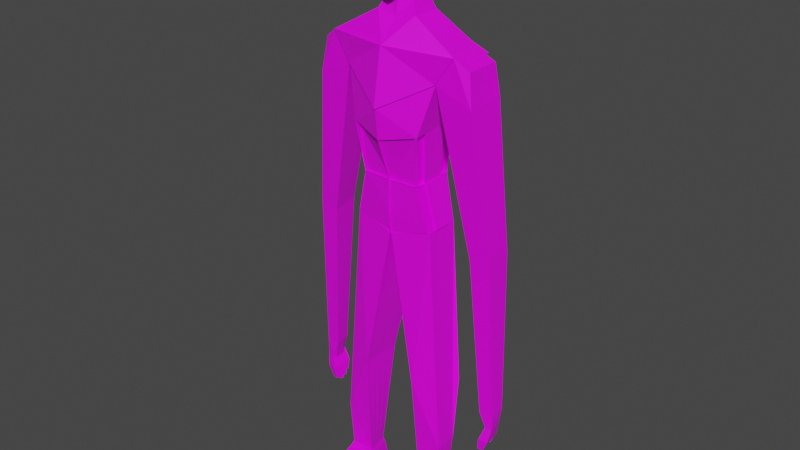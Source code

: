 # Source: God_Of_Precision_-_AI_Model.blend  (saved by Blender 3.0.42; exported with 4.5.12 LTS)
import bpy
from mathutils import Matrix  # noqa: F401  (used for matrix-valued properties, if any)

bpy.ops.wm.read_factory_settings(use_empty=True)
scene = bpy.context.scene
scene.name = 'Scene'

# ---- collections
col_collection = bpy.data.collections.new('Collection'); scene.collection.children.link(col_collection)

# ---- images (referenced by path relative to the original .blend; pixels are not part of the script)
import os
ASSET_DIR = os.environ.get("B2B_ASSET_DIR", "")  # directory of the original .blend (textures are referenced by path, not embedded)
HERE = os.path.dirname(os.path.abspath(__file__))  # packed textures are extracted next to this script under _unpacked/

def load_image(name, relpath, width, height, colorspace="sRGB"):
    """Load a texture the original file referenced (path relative to the .blend, or extracted next to this script)."""
    p = next((c for c in (os.path.join(HERE, relpath), os.path.join(ASSET_DIR, relpath)) if relpath and os.path.exists(c)), "")
    if p:
        img = bpy.data.images.load(p, check_existing=True)
        img.name = name
    else:  # same state as the original file: an image datablock whose file is absent (Cycles renders it pink)
        img = bpy.data.images.new(name, width, height)
        img.source = "FILE"
        img.filepath = "//" + (relpath or name)
    img.colorspace_settings.name = colorspace
    return img
img_colour_grid_png = load_image('Colour_Grid.png', 'Colour_Grid.png', 1024, 1024, 'sRGB')

# ---- materials (node trees are filled in below, after node groups)
mat_material = bpy.data.materials.new('Material')
mat_material.alpha_threshold = 0.0
mat_material.use_transparent_shadow = False
mat_material.line_color = (0.0, 0.0, 0.0, 1.0)

# ---- material node trees
mat_material.use_nodes = True; mat_material.node_tree.nodes.clear()
_N = mat_material.node_tree.nodes; _L = mat_material.node_tree.links
n0 = _N.new('ShaderNodeOutputMaterial'); n0.name = 'Material Output'; n0.location = (300, 300)
n1 = _N.new('ShaderNodeBsdfPrincipled'); n1.name = 'Principled BSDF'; n1.location = (10, 300)
n1.distribution = 'GGX'
n1.subsurface_method = 'RANDOM_WALK_SKIN'
n1.inputs[2].default_value = 0.4
n1.inputs[3].default_value = 1.45
n1.inputs[27].default_value = (0.0, 0.0, 0.0, 1.0)
n1.inputs[28].default_value = 1.0
n2 = _N.new('ShaderNodeTexImage'); n2.name = 'Image Texture'; n2.location = (-280, 280)
n2.image = img_colour_grid_png
_L.new(n1.outputs[0], n0.inputs[0])
_L.new(n2.outputs[0], n1.inputs[0])
n0.is_active_output = True

# ---- world
world_world = bpy.data.worlds.new('World'); scene.world = world_world
world_world.use_nodes = True; world_world.node_tree.nodes.clear()
_N = world_world.node_tree.nodes; _L = world_world.node_tree.links
n0 = _N.new('ShaderNodeOutputWorld'); n0.name = 'World Output'; n0.location = (300, 300)
n1 = _N.new('ShaderNodeBackground'); n1.name = 'Background'; n1.location = (10, 300)
n1.inputs[0].default_value = (0.05088, 0.05088, 0.05088, 1.0)
_L.new(n1.outputs[0], n0.inputs[0])
n0.is_active_output = True
world_world.color = (0.05088, 0.05088, 0.05088)
world_world.use_sun_shadow = False
world_world.sun_shadow_jitter_overblur = 0.0

# ---- meshes
me_cube = bpy.data.meshes.new('Cube')
me_cube.from_pydata([(0.7476, 0.2627, 1.731), (0.3681, 0.3159, 1.018), (0.6838, -0.1091, 1.77), (0.3681, -0.2122, 0.9834), (0.0, 0.4449, 1.901), (0.0, 0.4604, 0.9038), (-0.001466, -0.2613, 1.786), (0.0, -0.321, 0.9042), (0.4336, 0.277, -0.0002044), (0.4186, -0.1155, 0.001864), (-0.001906, 0.4502, -0.04049), (-0.006664, -0.1625, 0.1051), (0.4336, 0.277, -0.0002044), (0.4336, -0.09642, -0.0002044), (-0.001906, 0.4502, -0.04049), (0.006915, -0.1444, -0.1107), (0.4336, 0.277, -0.0002044), (0.4336, -0.09642, -0.0002044), (-0.001906, 0.4502, -0.04049), (0.006915, -0.1444, -0.1107), (0.6066, 0.2034, -1.716), (0.6066, -0.1147, -2.414), (0.2973, 0.2679, -1.714), (0.2973, -0.1792, -1.714), (0.563, 0.1682, -2.978), (0.6081, -0.1172, -2.978), (0.3615, 0.1714, -2.977), (0.3097, -0.1087, -2.977), (0.5343, 0.351, 1.578), (0.0, -0.3552, 1.216), (0.503, -0.1234, 1.493), (0.00379, 0.5317, 1.146), (0.8269, 0.3077, 1.665), (0.8269, -0.06627, 1.665), (0.8958, 0.2944, 1.384), (0.8771, -0.1004, 1.325), (0.9783, 0.2573, -1.878), (0.9597, 0.08444, -1.903), (1.112, 0.2512, -1.88), (1.105, 0.0947, -1.879), (1.024, 0.2573, -2.044), (1.036, 0.08056, -2.052), (1.081, 0.2545, -2.074), (1.105, 0.09735, -2.062), (0.8396, 0.002626, -0.191), (1.049, 0.01507, -0.1438), (1.062, 0.2857, -0.1427), (0.8695, 0.3009, -0.1432), (0.5811, 0.1939, -3.151), (0.6345, -0.1441, -3.151), (0.3425, 0.1977, -3.15), (0.2812, -0.134, -3.15), (0.3226, -0.5757, -3.096), (0.591, -0.5177, -3.097), (0.3216, -0.5758, -3.147), (0.59, -0.5178, -3.148), (0.5476, 0.1456, -2.919), (0.3747, 0.1516, -2.918), (0.3345, -0.08972, -2.918), (0.5825, -0.0928, -2.919), (0.6838, -0.1091, 1.77), (-0.001466, -0.2613, 1.786), (0.6838, 0.2649, 1.77), (0.0, 0.4449, 1.901), (0.2115, -0.05037, 2.042), (0.2093, 0.2466, 2.042), (0.0, 0.4508, 2.003), (0.2044, 0.01015, 2.243), (0.0, -0.01922, 2.248), (0.2034, 0.232, 2.239), (0.0, 0.3529, 2.255), (0.2044, 0.01015, 2.243), (0.0, -0.01922, 2.248), (0.2034, 0.232, 2.239), (0.0, 0.3529, 2.255), (0.3216, 0.3063, 0.459), (-0.001585, -0.1622, 0.4563), (0.3036, -0.1514, 0.4602), (0.0, 0.4468, 0.4317), (0.2844, 0.009365, 2.496), (0.0, 0.0009465, 2.51), (0.2921, 0.3347, 2.494), (0.0, 0.4962, 2.51), (0.2607, 0.01047, 2.818), (0.0, 0.001391, 2.905), (0.2495, 0.3121, 2.818), (0.0, 0.4605, 2.9), (0.1449, -0.1791, 2.335), (0.0, -0.1854, 2.229), (0.1482, -0.1796, 2.503), (0.0, -0.1843, 2.495), (0.2192, -0.1783, 2.662), (0.0, -0.1843, 2.758), (0.1511, 0.2273, 2.16), (0.0, 0.3285, 2.174), (0.0, -0.017, 2.171), (0.1515, 0.005171, 2.164), (0.0, 0.3285, 2.174), (0.9736, 0.2756, -2.191), (0.9898, 0.04101, -2.201), (1.05, 0.2719, -2.231), (1.081, 0.0633, -2.214), (1.012, 0.2518, -2.111), (1.024, 0.07504, -2.119), (0.9736, 0.2756, -2.191), (0.9898, 0.04101, -2.201), (0.9725, 0.2766, -2.191), (0.9886, 0.04195, -2.202), (1.049, 0.2728, -2.231), (1.08, 0.06424, -2.214), (0.7476, 0.1692, 1.731), (0.7476, 0.07568, 1.731), (0.6838, -0.01558, 1.77), (-0.0011, -0.08476, 1.815), (0.0, 0.09179, 1.843), (0.0, 0.2683, 1.872), (0.3681, -0.08016, 0.992), (0.3681, 0.05185, 1.001), (0.3681, 0.1839, 1.009), (0.0, 0.2702, -0.003512), (0.0, 0.1072, 0.03346), (0.0, -0.05577, 0.07044), (0.4336, -0.003059, -0.0002044), (0.4336, 0.0903, -0.0002044), (0.4336, 0.1837, -0.0002044), (0.0, 0.2735, -0.05694), (0.0, 0.1137, -0.07339), (0.0, -0.046, -0.08984), (0.4336, -0.003059, -0.0002044), (0.4336, 0.0903, -0.0002044), (0.4336, 0.1837, -0.0002044), (0.0, 0.2735, -0.05694), (0.0, 0.1137, -0.07339), (0.0, -0.046, -0.08984), (0.4336, -0.003059, -0.0002044), (0.4336, 0.0903, -0.0002044), (0.4336, 0.1837, -0.0002044), (0.2973, 0.1561, -1.714), (0.2973, 0.04434, -1.714), (0.2973, -0.06745, -1.714), (0.6066, -0.03517, -2.414), (0.6066, 0.04434, -2.414), (0.6066, 0.1239, -2.414), (0.3486, 0.1014, -2.977), (0.3356, 0.03134, -2.977), (0.3227, -0.03868, -2.977), (0.5968, -0.04584, -2.978), (0.5855, 0.0255, -2.978), (0.5743, 0.09684, -2.978), (0.5265, 0.2324, 1.557), (0.5186, 0.1138, 1.536), (0.5108, -0.004787, 1.515), (0.8269, 0.2142, 1.665), (0.8269, 0.1207, 1.665), (0.8269, 0.02722, 1.665), (0.8911, 0.1957, 1.37), (0.8864, 0.09697, 1.355), (0.8818, -0.001741, 1.34), (0.9737, 0.2141, -1.884), (0.969, 0.1708, -1.891), (0.9644, 0.1276, -1.897), (1.11, 0.2121, -1.88), (1.108, 0.1729, -1.879), (1.107, 0.1338, -1.879), (1.015, 0.2076, -2.113), (1.018, 0.1634, -2.115), (1.021, 0.1192, -2.117), (1.087, 0.2152, -2.071), (1.093, 0.1759, -2.068), (1.099, 0.1366, -2.065), (0.862, 0.2264, -0.1551), (0.8546, 0.1518, -0.1671), (0.8471, 0.0772, -0.179), (1.053, 0.08273, -0.1435), (1.056, 0.1504, -0.1432), (1.059, 0.218, -0.1429), (0.3272, 0.1148, -3.15), (0.3118, 0.03186, -3.15), (0.2965, -0.05108, -3.15), (0.6212, -0.05956, -3.151), (0.6078, 0.02494, -3.151), (0.5945, 0.1094, -3.151), (0.5738, -0.0332, -2.919), (0.5651, 0.02641, -2.919), (0.5563, 0.08601, -2.919), (0.3646, 0.09127, -2.918), (0.3546, 0.03094, -2.918), (0.3446, -0.02939, -2.918), (0.6838, 0.1714, 1.77), (0.6838, 0.07791, 1.77), (0.6838, -0.01558, 1.77), (-0.0011, -0.08476, 1.815), (0.0, 0.09179, 1.843), (0.0, 0.2683, 1.872), (0.2099, 0.1724, 2.042), (0.2104, 0.09813, 2.042), (0.211, 0.02388, 2.042), (0.0, 0.1707, 2.016), (0.0, 0.266, 2.015), (0.2036, 0.1766, 2.24), (0.2039, 0.1211, 2.241), (0.2041, 0.06562, 2.242), (0.0, 0.07381, 2.25), (0.0, 0.1668, 2.252), (0.0, 0.2599, 2.253), (0.2036, 0.1766, 2.24), (0.2039, 0.1211, 2.241), (0.2041, 0.06562, 2.242), (0.0, 0.07381, 2.25), (0.0, 0.1668, 2.252), (0.0, 0.2599, 2.253), (0.3194, -0.02268, 0.4584), (0.3201, 0.08699, 0.4586), (0.3209, 0.1967, 0.4588), (0.2902, 0.2534, 2.495), (0.0, 0.1248, 2.51), (0.0, 0.2486, 2.51), (0.0, 0.3724, 2.51), (0.2523, 0.2367, 2.818), (0.2551, 0.1613, 2.818), (0.2579, 0.08586, 2.818), (-0.001829, 0.1229, 2.982), (-0.001829, 0.2377, 2.981), (-0.001829, 0.3524, 2.979), (0.1512, 0.1718, 2.161), (0.1513, 0.1162, 2.162), (0.1514, 0.06071, 2.163), (0.0, 0.06938, 2.172), (0.0, 0.1558, 2.172), (0.0, 0.2421, 2.173), (0.9776, 0.217, -2.193), (0.9817, 0.1583, -2.196), (0.9857, 0.09967, -2.199), (1.058, 0.2198, -2.226), (1.066, 0.1676, -2.222), (1.074, 0.1154, -2.218), (1.015, 0.2076, -2.113), (1.018, 0.1634, -2.115), (1.021, 0.1192, -2.117), (0.9776, 0.217, -2.193), (0.9817, 0.1583, -2.196), (0.9857, 0.09967, -2.199), (0.9765, 0.2179, -2.194), (0.9805, 0.1593, -2.196), (0.9846, 0.1006, -2.199), (1.057, 0.2207, -2.227), (1.064, 0.1685, -2.223), (1.072, 0.1164, -2.218), (0.9632, 0.2466, -2.301), (1.013, 0.2441, -2.327), (0.9658, 0.2082, -2.303), (1.018, 0.21, -2.325), (0.9765, 0.2179, -2.194), (0.9805, 0.1593, -2.196), (1.057, 0.2207, -2.227), (1.064, 0.1685, -2.223), (0.9412, 0.1919, -2.335), (0.9438, 0.1535, -2.336), (0.9936, 0.1937, -2.356), (0.9987, 0.1596, -2.353), (0.9388, 0.1421, -2.356), (0.9414, 0.1037, -2.358), (0.9937, 0.1481, -2.373), (0.9989, 0.114, -2.37), (0.9614, 0.09592, -2.333), (0.964, 0.05754, -2.335), (1.019, 0.1062, -2.345), (1.024, 0.07212, -2.343), (1.006, 0.06769, -2.34), (1.008, 0.1042, -2.343), (0.1639, -0.1799, 2.548), (0.04488, -0.1831, 2.542), (0.1715, -0.1796, 2.638), (0.04488, -0.1831, 2.694), (0.1639, -0.1799, 2.548), (0.04488, -0.1831, 2.542), (0.1715, -0.1796, 2.638), (0.04488, -0.1831, 2.694), (0.1617, -0.1006, 2.548), (0.04272, -0.1038, 2.542), (0.1694, -0.1003, 2.638), (0.04272, -0.1038, 2.694), (0.1449, -0.1791, 2.335), (0.0, -0.1854, 2.229), (0.1482, -0.1796, 2.503), (0.0, -0.1843, 2.495), (0.1449, -0.1791, 2.335), (0.0, -0.1854, 2.229), (0.1482, -0.1796, 2.503), (0.0, -0.1843, 2.495), (0.1641, -0.1891, 2.548), (0.04513, -0.1923, 2.542), (0.1718, -0.1888, 2.638), (0.04513, -0.1923, 2.694), (-0.009189, -0.1052, 2.542), (-0.009189, -0.1052, 2.694), (-0.006778, -0.1937, 2.542), (-0.006778, -0.1937, 2.694), (0.2827, 0.2184, 2.56), (0.2816, 0.1699, 2.56), (0.2804, 0.1213, 2.56), (0.2601, 0.2084, 2.753), (0.2618, 0.1634, 2.753), (0.2634, 0.1184, 2.753), (0.256, 0.2183, 2.557), (0.2549, 0.1697, 2.557), (0.2537, 0.1212, 2.558), (0.2334, 0.2083, 2.75), (0.2351, 0.1633, 2.75), (0.2367, 0.1183, 2.75), (0.3216, 0.3063, 0.459), (0.3681, 0.3159, 1.018), (0.3681, 0.1839, 1.009), (0.3187, -0.1324, 0.4582), (0.3681, -0.2122, 0.9834), (0.3209, 0.1967, 0.4588), (0.3681, -0.08016, 0.992), (0.3681, 0.05185, 1.001), (0.3194, -0.02268, 0.4584), (0.3201, 0.08699, 0.4586), (0.0, 0.4604, 0.9038), (0.0, -0.321, 0.9042), (0.008379, -0.1435, 0.103), (0.4336, -0.09642, -0.0002044), (-0.001906, 0.4502, -0.04049), (0.006915, -0.1444, -0.1107), (0.0, -0.3552, 1.216), (0.503, -0.1234, 1.493), (0.00379, 0.5317, 1.146), (0.8269, -0.06627, 1.665), (0.8771, -0.1004, 1.325), (0.9597, 0.08444, -1.903), (1.105, 0.0947, -1.879), (1.036, 0.08056, -2.052), (1.105, 0.09735, -2.062), (0.8396, 0.002626, -0.191), (1.049, 0.01507, -0.1438), (0.6838, -0.1091, 1.77), (-0.001466, -0.2613, 1.786), (0.0, 0.4449, 1.901), (0.2115, -0.05037, 2.042), (0.0, -0.06632, 2.006), (0.0, 0.3613, 2.015), (0.2044, 0.01015, 2.243), (0.2034, 0.232, 2.239), (0.0, 0.3529, 2.255), (0.01346, -0.1432, 0.4543), (0.0, 0.4468, 0.4317), (0.2844, 0.009365, 2.496), (0.0, 0.0009465, 2.51), (0.2921, 0.3347, 2.494), (0.0, 0.4962, 2.51), (0.2607, 0.01047, 2.818), (0.0, 0.001391, 2.905), (0.0, 0.4605, 2.9), (0.2192, -0.1783, 2.662), (0.0, -0.1843, 2.758), (0.1511, 0.2273, 2.16), (0.0, -0.017, 2.171), (0.1515, 0.005171, 2.164), (0.0, 0.3285, 2.174), (1.081, 0.0633, -2.214), (1.024, 0.07504, -2.119), (0.9898, 0.04101, -2.201), (0.9725, 0.2766, -2.191), (0.7476, 0.07568, 1.731), (0.0, 0.2702, -0.003512), (0.0, 0.1072, 0.03346), (0.0, -0.05577, 0.07044), (0.0, 0.2735, -0.05694), (0.0, 0.1137, -0.07339), (0.0, -0.046, -0.08984), (0.8911, 0.1957, 1.37), (0.8864, 0.09697, 1.355), (0.9644, 0.1276, -1.897), (1.108, 0.1729, -1.879), (1.099, 0.1366, -2.065), (1.053, 0.08273, -0.1435), (-0.0011, -0.08476, 1.815), (0.0, 0.09179, 1.843), (0.0, 0.06295, 2.005), (0.0, 0.1922, 2.004), (0.0, 0.266, 2.015), (0.2036, 0.1766, 2.24), (0.2039, 0.1211, 2.241), (0.2041, 0.06562, 2.242), (0.0, 0.07381, 2.25), (0.0, 0.1668, 2.252), (0.0, 0.2599, 2.253), (0.2902, 0.2534, 2.495), (0.2882, 0.172, 2.495), (0.2863, 0.0907, 2.496), (0.0, 0.1248, 2.51), (0.0, 0.2486, 2.51), (0.0, 0.3724, 2.51), (0.2579, 0.08586, 2.818), (-0.001829, 0.1229, 2.982), (-0.001829, 0.2377, 2.981), (0.1512, 0.1718, 2.161), (0.1514, 0.06071, 2.163), (0.0, 0.06938, 2.172), (0.0, 0.1558, 2.172), (0.0, 0.2421, 2.173), (1.015, 0.2076, -2.113), (1.021, 0.1192, -2.117), (0.9776, 0.217, -2.193), (0.9857, 0.09967, -2.199), (0.9632, 0.2466, -2.301), (0.9805, 0.1593, -2.196), (0.9412, 0.1919, -2.335), (0.9438, 0.1535, -2.336), (0.9388, 0.1421, -2.356), (0.9414, 0.1037, -2.358), (0.9989, 0.114, -2.37), (0.9614, 0.09592, -2.333), (0.964, 0.05754, -2.335), (1.024, 0.07212, -2.343), (1.006, 0.06769, -2.34), (0.1639, -0.1799, 2.548), (0.04488, -0.1831, 2.694), (0.1449, -0.1791, 2.335), (0.0, -0.1854, 2.229), (0.1482, -0.1796, 2.503), (0.0, -0.1843, 2.495), (0.1641, -0.1891, 2.548), (0.04513, -0.1923, 2.542), (0.1718, -0.1888, 2.638), (0.04513, -0.1923, 2.694), (-0.009189, -0.1052, 2.542), (-0.009189, -0.1052, 2.694), (-0.006778, -0.1937, 2.542), (-0.006778, -0.1937, 2.694), (0.2827, 0.2184, 2.56), (0.2816, 0.1699, 2.56), (0.2804, 0.1213, 2.56), (0.2618, 0.1634, 2.753), (0.2634, 0.1184, 2.753), (0.3187, -0.1324, 0.4582), (0.3681, -0.2122, 0.9834), (0.1152, -0.2295, 2.358), (0.0, -0.2331, 2.296), (0.1171, -0.2297, 2.456), (0.0, -0.2325, 2.452), (0.0, 0.4805, 1.905), (0.7575, 0.2983, 1.735), (0.5442, 0.3866, 1.582), (0.0137, 0.5673, 1.15), (0.2871, 0.3063, 0.462), (0.3335, 0.3159, 1.021), (0.3335, 0.1839, 1.012), (0.2841, -0.1324, 0.4612), (0.3335, -0.2122, 0.9865), (0.2863, 0.1967, 0.4618), (0.3335, -0.08017, 0.9951), (0.2849, -0.02269, 0.4614), (0.4494, -0.00312, 0.003706), (0.4494, 0.09024, 0.003706), (0.4494, 0.1836, 0.003706), (0.3352, -0.02274, 0.4623), (0.3359, 0.08693, 0.4625), (0.3367, 0.1966, 0.4627), (0.0, -0.3, 0.9093), (0.3637, -0.1912, 0.9885), (0.2993, -0.1304, 0.4653), (-0.005939, -0.1412, 0.4614), (-0.007582, -0.1527, 0.106), (0.4177, -0.1057, 0.002789), (-0.002503, -0.1524, 0.4572), (0.005997, -0.1346, -0.1098), (0.4327, -0.08661, 0.0007209), (0.3027, -0.1416, 0.4612), (0.0, -0.3719, 1.217), (0.0, -0.278, 1.787), (0.686, -0.1257, 1.771), (0.5051, -0.1401, 1.495)], [(274, 418), (111, 365), (162, 375), (97, 360), (277, 419)], [(113, 6, 61, 191), (6, 29, 471, 472), (15, 13, 469, 468), (84, 92, 356, 353), (4, 0, 444, 443), (122, 9, 13, 128), (211, 77, 9, 122), (78, 75, 8, 10), (13, 15, 19, 17), (10, 8, 12, 14), (13, 9, 466, 469), (119, 10, 14, 125), (134, 17, 21, 140), (125, 14, 18, 131), (128, 13, 17, 134), (14, 12, 16, 18), (57, 56, 24, 26), (18, 16, 20, 22), (17, 19, 23, 21), (131, 18, 22, 137), (146, 25, 49, 179), (59, 58, 27, 25), (185, 57, 26, 143), (182, 59, 25, 146), (5, 31, 28, 1), (116, 151, 30, 3), (3, 30, 29, 7), (157, 154, 33, 35), (2, 30, 35, 33), (112, 2, 33, 154), (28, 0, 32, 34), (36, 38, 42, 40), (173, 45, 39, 163), (47, 46, 38, 36), (170, 47, 36, 158), (43, 41, 99, 101), (158, 36, 40, 164), (222, 216, 393, 397), (163, 39, 43, 169), (149, 28, 47, 170), (28, 34, 46, 47), (157, 35, 45, 173), (296, 291, 425, 430), (178, 179, 49, 51), (26, 24, 48, 50), (49, 25, 53, 55), (143, 26, 50, 176), (53, 52, 54, 55), (51, 49, 55, 54), (27, 51, 54, 52), (25, 27, 52, 53), (140, 21, 59, 182), (137, 22, 57, 185), (21, 23, 58, 59), (22, 20, 56, 57), (62, 63, 66, 65), (110, 0, 62, 188), (0, 4, 63, 62), (6, 2, 60, 61), (188, 62, 65, 194), (224, 93, 357, 398), (66, 198, 382, 342), (227, 95, 68, 202), (224, 93, 69, 199), (93, 94, 70, 69), (95, 96, 67, 68), (202, 68, 72, 208), (297, 295, 429, 431), (68, 67, 71, 72), (69, 70, 74, 73), (199, 69, 73, 205), (5, 1, 75, 78), (118, 117, 317, 312), (3, 7, 461, 462), (81, 82, 86, 85), (294, 296, 430, 428), (208, 72, 80, 215), (221, 222, 397, 396), (45, 35, 330, 336), (214, 81, 85, 218), (173, 45, 336, 377), (79, 83, 91, 89), (87, 89, 284, 282), (92, 90, 271, 273), (71, 79, 89, 87), (84, 80, 90, 92), (72, 71, 87, 88), (80, 72, 88, 90), (92, 91, 355, 356), (65, 66, 94, 93), (194, 65, 93, 224), (44, 37, 331, 335), (98, 100, 108, 106), (169, 43, 101, 235), (40, 42, 100, 98), (164, 40, 102, 236), (236, 102, 104, 239), (99, 41, 103, 105), (232, 99, 105, 241), (40, 98, 104, 102), (108, 245, 251, 249), (230, 98, 106, 242), (101, 99, 107, 109), (235, 101, 109, 247), (100, 233, 245, 108), (233, 234, 246, 245), (234, 235, 247, 246), (99, 232, 244, 107), (232, 231, 243, 244), (231, 230, 242, 243), (109, 107, 265, 268, 267), (246, 247, 263, 262), (242, 245, 254, 252), (98, 230, 239, 104), (230, 231, 240, 239), (231, 232, 241, 240), (120, 121, 368, 367), (238, 237, 240, 241), (237, 236, 239, 240), (41, 166, 238, 103), (166, 165, 237, 238), (165, 164, 236, 237), (42, 167, 233, 100), (167, 168, 234, 233), (168, 169, 235, 234), (66, 198, 229, 94), (268, 267, 416, 417), (5, 78, 347, 320), (64, 196, 226, 96), (196, 195, 225, 226), (195, 194, 224, 225), (82, 217, 223, 86), (217, 216, 222, 223), (295, 294, 428, 429), (119, 120, 367, 366), (214, 218, 301, 298), (219, 220, 303, 302), (85, 86, 223, 218), (218, 223, 222, 219), (219, 222, 221, 220), (11, 76, 346, 322), (229, 198, 382, 402), (216, 217, 394, 393), (37, 160, 374, 331), (80, 84, 353, 349), (83, 79, 348, 352), (3, 77, 313, 314), (75, 1, 311, 310), (211, 212, 319, 318), (67, 201, 207, 71), (201, 200, 206, 207), (200, 199, 205, 206), (70, 204, 210, 74), (204, 203, 209, 210), (203, 202, 208, 209), (96, 226, 201, 67), (226, 225, 200, 201), (225, 224, 199, 200), (94, 229, 204, 70), (229, 228, 203, 204), (228, 227, 202, 203), (63, 193, 198, 66), (193, 192, 197, 198), (215, 80, 349, 392), (60, 190, 196, 64), (190, 189, 195, 196), (189, 188, 194, 195), (2, 112, 190, 60), (112, 111, 189, 190), (111, 110, 188, 189), (23, 139, 187, 58), (139, 138, 186, 187), (138, 137, 185, 186), (20, 142, 184, 56), (142, 141, 183, 184), (141, 140, 182, 183), (27, 145, 178, 51), (145, 144, 177, 178), (144, 143, 176, 177), (50, 48, 181, 176), (176, 181, 180, 177), (177, 180, 179, 178), (34, 155, 175, 46), (155, 156, 174, 175), (156, 157, 173, 174), (30, 151, 172, 44), (151, 150, 171, 172), (150, 149, 170, 171), (38, 161, 167, 42), (161, 162, 168, 167), (162, 163, 169, 168), (37, 160, 166, 41), (160, 159, 165, 166), (159, 158, 164, 165), (44, 172, 160, 37), (172, 171, 159, 160), (171, 170, 158, 159), (46, 175, 161, 38), (175, 174, 162, 161), (174, 173, 163, 162), (0, 110, 152, 32), (110, 111, 153, 152), (111, 112, 154, 153), (34, 32, 152, 155), (155, 152, 153, 156), (156, 153, 154, 157), (1, 28, 149, 118), (118, 149, 150, 117), (117, 150, 151, 116), (56, 184, 148, 24), (184, 183, 147, 148), (183, 182, 146, 147), (58, 187, 145, 27), (187, 186, 144, 145), (186, 185, 143, 144), (24, 148, 181, 48), (148, 147, 180, 181), (147, 146, 179, 180), (19, 133, 139, 23), (133, 132, 138, 139), (132, 131, 137, 138), (12, 130, 136, 16), (130, 129, 135, 136), (129, 128, 134, 135), (15, 127, 133, 19), (127, 126, 132, 133), (126, 125, 131, 132), (16, 136, 142, 20), (136, 135, 141, 142), (135, 134, 140, 141), (11, 121, 127, 15), (121, 120, 126, 127), (120, 119, 125, 126), (75, 213, 124, 8), (124, 213, 460, 457), (211, 122, 455, 458), (8, 124, 130, 12), (124, 123, 129, 130), (123, 122, 128, 129), (4, 115, 193, 63), (115, 114, 192, 193), (114, 113, 191, 192), (250, 248, 249, 251), (245, 242, 250, 251), (106, 108, 249, 248), (242, 106, 248, 250), (253, 252, 256, 257), (243, 242, 252, 253), (245, 246, 255, 254), (246, 243, 253, 255), (257, 256, 258, 259), (252, 254, 258, 256), (254, 255, 259, 258), (255, 253, 257, 259), (261, 260, 262, 263), (247, 244, 261, 263), (244, 243, 260, 261), (243, 246, 262, 260), (268, 269, 266, 267), (247, 109, 267, 266), (244, 247, 266, 269, 264), (107, 244, 264, 265), (265, 264, 269, 268), (273, 271, 275, 277), (91, 92, 273, 272), (89, 91, 272, 270), (90, 89, 270, 271), (274, 276, 280, 278), (272, 273, 277, 276), (270, 272, 276, 274), (271, 270, 274, 275), (278, 280, 292, 290), (275, 274, 278, 279), (277, 275, 279, 281), (276, 277, 281, 280), (285, 283, 287, 289), (88, 87, 282, 283), (90, 88, 283, 285), (89, 90, 285, 284), (265, 268, 417, 415), (284, 285, 289, 288), (282, 284, 288, 286), (283, 282, 286, 287), (121, 11, 322, 368), (279, 278, 290, 291), (279, 291, 296, 294), (280, 281, 293, 292), (290, 292, 426, 424), (293, 281, 295, 297), (35, 30, 327, 330), (281, 279, 294, 295), (298, 301, 307, 304), (300, 299, 305, 306), (61, 60, 337, 338), (82, 86, 354, 351), (218, 219, 302, 301), (292, 293, 427, 426), (306, 305, 308, 309), (305, 304, 307, 308), (303, 300, 306, 309), (301, 302, 308, 307), (299, 298, 304, 305), (302, 303, 309, 308), (310, 311, 448, 447), (314, 313, 450, 451), (312, 317, 319, 315), (317, 316, 318, 319), (212, 213, 315, 319), (1, 118, 312, 311), (213, 75, 310, 315), (116, 3, 314, 316), (77, 211, 318, 313), (117, 116, 316, 317), (336, 335, 331, 332), (332, 331, 333, 334), (330, 327, 335, 336), (378, 338, 341, 380), (338, 337, 340, 341), (344, 345, 351, 350), (383, 344, 350, 389), (352, 353, 356, 355), (395, 396, 353, 352), (392, 349, 353, 396), (341, 340, 359, 358), (380, 341, 358, 400), (362, 404, 406, 363), (382, 381, 401, 402), (381, 380, 400, 401), (393, 392, 396, 397), (348, 391, 395, 352), (345, 388, 394, 351), (388, 387, 393, 394), (387, 386, 392, 393), (343, 385, 391, 348), (385, 384, 390, 391), (384, 383, 389, 390), (379, 378, 380, 381), (420, 422, 441, 439), (425, 424, 426, 427), (429, 428, 430, 431), (425, 427, 431, 430), (391, 390, 433, 434), (395, 391, 434, 436), (390, 389, 432, 433), (63, 66, 342, 339), (43, 169, 376, 334), (95, 227, 400, 358), (293, 297, 431, 427), (60, 64, 340, 337), (303, 220, 395, 436), (227, 228, 401, 400), (298, 299, 433, 432), (41, 43, 334, 333), (228, 229, 402, 401), (299, 300, 434, 433), (19, 133, 371, 325), (18, 131, 369, 324), (303, 302, 435, 436), (37, 41, 333, 331), (19, 17, 323, 325), (220, 221, 396, 395), (132, 131, 369, 370), (300, 303, 436, 434), (43, 39, 332, 334), (64, 96, 359, 340), (133, 132, 370, 371), (30, 44, 335, 327), (96, 95, 358, 359), (39, 45, 336, 332), (208, 215, 392, 386), (226, 96, 359, 399), (214, 298, 432, 389), (71, 207, 385, 343), (248, 106, 364, 407), (191, 61, 338, 378), (74, 210, 388, 345), (192, 191, 378, 379), (73, 74, 345, 344), (101, 43, 334, 361), (103, 238, 404, 362), (241, 105, 363, 406), (76, 7, 321, 346), (105, 103, 362, 363), (198, 197, 381, 382), (256, 257, 410, 409), (41, 103, 362, 333), (91, 83, 352, 355), (257, 253, 408, 410), (313, 314, 438, 437), (205, 73, 344, 383), (7, 29, 326, 321), (217, 82, 351, 394), (197, 192, 379, 381), (206, 205, 383, 384), (287, 286, 420, 421), (82, 81, 350, 351), (155, 156, 373, 372), (261, 260, 411, 412), (207, 206, 384, 385), (288, 289, 423, 422), (286, 288, 422, 420), (263, 261, 412, 413), (289, 287, 421, 423), (209, 208, 386, 387), (79, 71, 343, 348), (31, 5, 320, 328), (29, 30, 327, 326), (210, 209, 387, 388), (238, 241, 406, 404), (239, 236, 403, 405), (33, 35, 330, 329), (81, 214, 389, 350), (291, 290, 424, 425), (264, 265, 415, 414), (440, 439, 441, 442), (421, 420, 439, 440), (423, 421, 440, 442), (422, 423, 442, 441), (446, 443, 444, 445), (31, 4, 443, 446), (28, 31, 446, 445), (0, 28, 445, 444), (453, 451, 450, 454), (448, 449, 452, 447), (313, 318, 454, 450), (315, 310, 447, 452), (318, 316, 453, 454), (311, 312, 449, 448), (312, 315, 452, 449), (316, 314, 451, 453), (460, 459, 456, 457), (459, 458, 455, 456), (212, 211, 458, 459), (122, 123, 456, 455), (213, 212, 459, 460), (123, 124, 457, 456), (462, 461, 464, 463), (77, 3, 462, 463), (7, 76, 464, 461), (76, 77, 463, 464), (470, 467, 465, 466), (466, 465, 468, 469), (11, 15, 468, 465), (77, 76, 467, 470), (9, 77, 470, 466), (76, 11, 465, 467), (474, 473, 472, 471), (2, 6, 472, 473), (29, 30, 474, 471), (30, 2, 473, 474)])
_uv = me_cube.uv_layers.new(name='UVMap')
_uv.uv.foreach_set('vector', [0.6773, 0.4785, 0.678, 0.4772, 0.678, 0.4772, 0.6773, 0.4785, 0.0, 0.0, 0.0, 0.0, 0.0, 0.0, 0.0, 0.0, 0.8059, 0.686, 0.8127, 0.6878, 0.8127, 0.6878, 0.8059, 0.686, 0.3131, 0.9665, 0.3131, 0.9527, 0.3131, 0.9527, 0.3131, 0.9665, 0.6756, 0.4821, 0.7065, 0.4752, 0.7065, 0.4752, 0.6756, 0.4821, 0.6943, 0.4036, 0.6948, 0.4027, 0.6948, 0.4027, 0.6943, 0.4036, 0.69, 0.4219, 0.6905, 0.4211, 0.6948, 0.4027, 0.6943, 0.4036, 0.6752, 0.4241, 0.6884, 0.4242, 0.6928, 0.4062, 0.6751, 0.406, 0.8127, 0.6878, 0.8059, 0.686, 0.8059, 0.686, 0.8127, 0.6878, 0.6751, 0.406, 0.6928, 0.4062, 0.6928, 0.4062, 0.6751, 0.406, 0.6948, 0.4027, 0.6948, 0.4027, 0.6948, 0.4027, 0.6948, 0.4027, 0.8058, 0.6877, 0.8058, 0.6871, 0.8058, 0.6871, 0.8058, 0.6869, 0.6877, 0.4651, 0.6877, 0.4651, 0.6904, 0.4445, 0.6904, 0.4445, 0.8058, 0.6869, 0.8058, 0.6871, 0.8058, 0.6871, 0.8058, 0.6869, 0.6943, 0.4036, 0.6948, 0.4027, 0.6948, 0.4027, 0.6943, 0.4036, 0.6751, 0.406, 0.6928, 0.4062, 0.6928, 0.4062, 0.6751, 0.406, 0.9273, 0.9412, 0.9439, 0.9411, 0.9454, 0.9354, 0.926, 0.9355, 0.6808, 0.4645, 0.6877, 0.4651, 0.6904, 0.4445, 0.6855, 0.4445, 0.6877, 0.4651, 0.6809, 0.4634, 0.6855, 0.4445, 0.6904, 0.4445, 0.6808, 0.4642, 0.6808, 0.4645, 0.6855, 0.4445, 0.6855, 0.4445, 0.9486, 0.9354, 0.9497, 0.9354, 0.9522, 0.9188, 0.951, 0.9188, 0.9472, 0.9411, 0.9234, 0.9412, 0.921, 0.9355, 0.9497, 0.9354, 0.9263, 0.9412, 0.9273, 0.9412, 0.926, 0.9355, 0.9248, 0.9355, 0.9464, 0.9411, 0.9472, 0.9411, 0.9497, 0.9354, 0.9486, 0.9354, 0.6753, 0.4425, 0.6753, 0.4522, 0.702, 0.458, 0.6905, 0.4464, 0.6926, 0.4436, 0.7033, 0.4543, 0.7038, 0.453, 0.6933, 0.4426, 0.6933, 0.4426, 0.7038, 0.453, 0.6782, 0.452, 0.678, 0.4386, 0.7137, 0.4585, 0.7115, 0.4722, 0.7122, 0.4721, 0.7143, 0.4576, 0.7066, 0.4765, 0.7038, 0.453, 0.7143, 0.4576, 0.7122, 0.4721, 0.7059, 0.4766, 0.7066, 0.4765, 0.7122, 0.4721, 0.7115, 0.4722, 0.702, 0.458, 0.7065, 0.4752, 0.7093, 0.4725, 0.712, 0.4611, 0.4289, 0.9664, 0.4471, 0.9662, 0.443, 0.9395, 0.4351, 0.9436, 0.7193, 0.4267, 0.7197, 0.4263, 0.7205, 0.394, 0.7202, 0.3944, 0.7102, 0.4281, 0.7179, 0.4281, 0.7194, 0.3956, 0.7141, 0.3956, 0.7105, 0.4272, 0.7102, 0.4281, 0.7141, 0.3956, 0.7143, 0.395, 0.4463, 0.9412, 0.4368, 0.9425, 0.4305, 0.9221, 0.443, 0.9204, 0.4283, 0.9655, 0.4289, 0.9664, 0.4351, 0.9436, 0.4339, 0.9343, 0.3132, 0.9736, 0.3131, 0.9293, 0.3131, 0.9293, 0.3132, 0.9736, 0.4465, 0.9663, 0.4463, 0.9663, 0.4463, 0.9412, 0.4454, 0.9408, 0.7024, 0.4568, 0.702, 0.458, 0.7102, 0.4281, 0.7105, 0.4272, 0.702, 0.458, 0.712, 0.4611, 0.7179, 0.4281, 0.7102, 0.4281, 0.7137, 0.4585, 0.7143, 0.4576, 0.7197, 0.4263, 0.7193, 0.4267, 0.3137, 0.9323, 0.3088, 0.9323, 0.3088, 0.9323, 0.3137, 0.9323, 0.9198, 0.9189, 0.951, 0.9188, 0.9522, 0.9188, 0.9183, 0.9189, 0.926, 0.9355, 0.9454, 0.9354, 0.9471, 0.9188, 0.9242, 0.9189, 0.9522, 0.9188, 0.9497, 0.9354, 0.9481, 0.924, 0.948, 0.919, 0.9248, 0.9355, 0.926, 0.9355, 0.9242, 0.9189, 0.9227, 0.9189, 0.9481, 0.924, 0.9223, 0.9241, 0.9222, 0.9191, 0.948, 0.919, 0.9183, 0.9189, 0.9522, 0.9188, 0.948, 0.919, 0.9222, 0.9191, 0.921, 0.9355, 0.9183, 0.9189, 0.9222, 0.9191, 0.9223, 0.9241, 0.9497, 0.9354, 0.921, 0.9355, 0.9223, 0.9241, 0.9481, 0.924, 0.6904, 0.4445, 0.6904, 0.4445, 0.69, 0.4254, 0.6899, 0.4254, 0.6855, 0.4445, 0.6855, 0.4445, 0.6867, 0.4254, 0.6866, 0.4254, 0.6904, 0.4445, 0.6855, 0.4445, 0.6861, 0.4254, 0.69, 0.4254, 0.6855, 0.4445, 0.6904, 0.4445, 0.6895, 0.4254, 0.6867, 0.4254, 0.704, 0.4767, 0.6756, 0.4821, 0.6759, 0.4868, 0.6796, 0.4881, 0.7072, 0.4751, 0.7065, 0.4752, 0.704, 0.4767, 0.7046, 0.4767, 0.7065, 0.4752, 0.6756, 0.4821, 0.6756, 0.4821, 0.704, 0.4767, 0.678, 0.4772, 0.7066, 0.4765, 0.7066, 0.4765, 0.678, 0.4772, 0.7046, 0.4767, 0.704, 0.4767, 0.6796, 0.4881, 0.6798, 0.4882, 0.2988, 0.8965, 0.2989, 0.8964, 0.2989, 0.8964, 0.2988, 0.8965, 0.8058, 0.7197, 0.8058, 0.7197, 0.8058, 0.7197, 0.8058, 0.7197, 0.3131, 0.8975, 0.3131, 0.8974, 0.3131, 0.9047, 0.3131, 0.9049, 0.2988, 0.8965, 0.2989, 0.8964, 0.2939, 0.9039, 0.2939, 0.9039, 0.2989, 0.8964, 0.3131, 0.8977, 0.3131, 0.9053, 0.2939, 0.9039, 0.3131, 0.8974, 0.2988, 0.8967, 0.2938, 0.9042, 0.3131, 0.9047, 0.3131, 0.9049, 0.3131, 0.9047, 0.3131, 0.9047, 0.3131, 0.9049, 0.3137, 0.9466, 0.3139, 0.9466, 0.3139, 0.9466, 0.3137, 0.9466, 0.3131, 0.9047, 0.2938, 0.9042, 0.2938, 0.9042, 0.3131, 0.9047, 0.2939, 0.9039, 0.3131, 0.9053, 0.3131, 0.9053, 0.2939, 0.9039, 0.2939, 0.9039, 0.2939, 0.9039, 0.2939, 0.9039, 0.2939, 0.9039, 0.6753, 0.4425, 0.6905, 0.4464, 0.6884, 0.4242, 0.6752, 0.4241, 0.6912, 0.4455, 0.6919, 0.4446, 0.6919, 0.4446, 0.6912, 0.4455, 0.6933, 0.4426, 0.678, 0.4386, 0.678, 0.4386, 0.6933, 0.4426, 0.2856, 0.9278, 0.3131, 0.9293, 0.3131, 0.966, 0.2896, 0.9583, 0.3139, 0.9323, 0.3137, 0.9323, 0.3137, 0.9323, 0.3139, 0.9323, 0.3131, 0.9049, 0.3131, 0.9047, 0.3131, 0.9293, 0.3131, 0.9293, 0.3132, 0.9737, 0.3132, 0.9736, 0.3132, 0.9736, 0.3132, 0.9737, 0.7197, 0.4263, 0.7143, 0.4576, 0.7143, 0.4576, 0.7197, 0.4263, 0.2858, 0.9279, 0.2856, 0.9278, 0.2896, 0.9583, 0.2893, 0.9583, 0.7193, 0.4267, 0.7197, 0.4263, 0.7197, 0.4263, 0.7193, 0.4267, 0.2863, 0.928, 0.2885, 0.9583, 0.2924, 0.9437, 0.2991, 0.9287, 0.2994, 0.9128, 0.2991, 0.9287, 0.2991, 0.9287, 0.2994, 0.9128, 0.3131, 0.9527, 0.3131, 0.9279, 0.3088, 0.9323, 0.3088, 0.9466, 0.2938, 0.9042, 0.2863, 0.928, 0.2991, 0.9287, 0.2994, 0.9128, 0.3131, 0.9665, 0.3131, 0.9293, 0.3131, 0.9279, 0.3131, 0.9527, 0.3131, 0.9047, 0.2938, 0.9042, 0.2994, 0.9128, 0.3131, 0.9029, 0.3131, 0.9293, 0.3131, 0.9047, 0.3131, 0.9029, 0.3131, 0.9279, 0.3131, 0.9527, 0.2924, 0.9437, 0.2924, 0.9437, 0.3131, 0.9527, 0.3058, 0.8854, 0.3131, 0.8827, 0.3131, 0.8977, 0.2989, 0.8964, 0.3058, 0.8854, 0.3058, 0.8854, 0.2989, 0.8964, 0.2988, 0.8965, 0.7112, 0.4242, 0.7147, 0.3929, 0.7147, 0.3929, 0.7112, 0.4242, 0.4282, 0.9236, 0.4387, 0.9181, 0.4385, 0.918, 0.4281, 0.9235, 0.4454, 0.9408, 0.4463, 0.9412, 0.443, 0.9204, 0.4419, 0.9198, 0.4351, 0.9436, 0.443, 0.9395, 0.4387, 0.9181, 0.4282, 0.9236, 0.4339, 0.9343, 0.4351, 0.9436, 0.4335, 0.9345, 0.4339, 0.9343, 0.4339, 0.9343, 0.4335, 0.9345, 0.4282, 0.9236, 0.4288, 0.9232, 0.4305, 0.9221, 0.4368, 0.9425, 0.4351, 0.9334, 0.4305, 0.9221, 0.4299, 0.9225, 0.4305, 0.9221, 0.4305, 0.9221, 0.4299, 0.9225, 0.4351, 0.9436, 0.4282, 0.9236, 0.4282, 0.9236, 0.4335, 0.9345, 0.4385, 0.918, 0.4396, 0.9186, 0.4344, 0.9052, 0.4336, 0.9048, 0.4288, 0.9232, 0.4282, 0.9236, 0.4281, 0.9235, 0.4286, 0.9231, 0.443, 0.9204, 0.4305, 0.9221, 0.4303, 0.922, 0.4429, 0.9204, 0.4419, 0.9198, 0.443, 0.9204, 0.4429, 0.9204, 0.4418, 0.9198, 0.4387, 0.9181, 0.4398, 0.9187, 0.4396, 0.9186, 0.4385, 0.918, 0.4398, 0.9187, 0.4409, 0.9193, 0.4407, 0.9192, 0.4396, 0.9186, 0.4409, 0.9193, 0.4419, 0.9198, 0.4418, 0.9198, 0.4407, 0.9192, 0.4305, 0.9221, 0.4299, 0.9225, 0.4297, 0.9224, 0.4303, 0.922, 0.4299, 0.9225, 0.4294, 0.9228, 0.4292, 0.9228, 0.4297, 0.9224, 0.4294, 0.9228, 0.4288, 0.9232, 0.4286, 0.9231, 0.4292, 0.9228, 0.4429, 0.9204, 0.4303, 0.922, 0.4269, 0.9038, 0.4327, 0.9031, 0.4352, 0.9027, 0.4407, 0.9192, 0.4418, 0.9198, 0.4317, 0.8989, 0.431, 0.8985, 0.4286, 0.9231, 0.4396, 0.9186, 0.4396, 0.9186, 0.4286, 0.9231, 0.4282, 0.9236, 0.4288, 0.9232, 0.4288, 0.9232, 0.4282, 0.9236, 0.4288, 0.9232, 0.4294, 0.9228, 0.4294, 0.9228, 0.4288, 0.9232, 0.4294, 0.9228, 0.4299, 0.9225, 0.4299, 0.9225, 0.4294, 0.9228, 0.6762, 0.4058, 0.6768, 0.4058, 0.6768, 0.4058, 0.6762, 0.4058, 0.4347, 0.9337, 0.4343, 0.934, 0.4294, 0.9228, 0.4299, 0.9225, 0.4343, 0.934, 0.4339, 0.9343, 0.4288, 0.9232, 0.4294, 0.9228, 0.4368, 0.9425, 0.4347, 0.9337, 0.4347, 0.9337, 0.4351, 0.9334, 0.4347, 0.9337, 0.4343, 0.934, 0.4343, 0.934, 0.4347, 0.9337, 0.4343, 0.934, 0.4339, 0.9343, 0.4339, 0.9343, 0.4343, 0.934, 0.443, 0.9395, 0.4438, 0.9399, 0.4398, 0.9187, 0.4387, 0.9181, 0.4438, 0.9399, 0.4446, 0.9404, 0.4409, 0.9193, 0.4398, 0.9187, 0.4446, 0.9404, 0.4454, 0.9408, 0.4419, 0.9198, 0.4409, 0.9193, 0.3131, 0.8827, 0.3131, 0.8828, 0.3131, 0.8976, 0.3131, 0.8977, 0.4327, 0.9031, 0.4352, 0.9027, 0.4352, 0.9027, 0.4327, 0.9031, 0.6753, 0.4425, 0.6752, 0.4241, 0.6752, 0.4241, 0.6753, 0.4425, 0.3056, 0.8855, 0.3057, 0.8855, 0.2988, 0.8967, 0.2988, 0.8967, 0.3057, 0.8855, 0.3057, 0.8855, 0.2988, 0.8966, 0.2988, 0.8967, 0.3057, 0.8855, 0.3058, 0.8854, 0.2988, 0.8965, 0.2988, 0.8966, 0.3131, 0.9293, 0.3131, 0.9293, 0.3132, 0.9735, 0.3131, 0.966, 0.3131, 0.9293, 0.3131, 0.9293, 0.3132, 0.9736, 0.3132, 0.9735, 0.3139, 0.9466, 0.3139, 0.9323, 0.3139, 0.9323, 0.3139, 0.9466, 0.6757, 0.4058, 0.6762, 0.4058, 0.6762, 0.4058, 0.6757, 0.4058, 0.2858, 0.9279, 0.2893, 0.9583, 0.2886, 0.9522, 0.2865, 0.934, 0.2891, 0.9583, 0.2888, 0.9583, 0.2883, 0.9522, 0.2884, 0.9522, 0.2896, 0.9583, 0.3131, 0.966, 0.3132, 0.9735, 0.2893, 0.9583, 0.2893, 0.9583, 0.3132, 0.9735, 0.3132, 0.9736, 0.2891, 0.9583, 0.2891, 0.9583, 0.3132, 0.9736, 0.3132, 0.9737, 0.2888, 0.9583, 0.6775, 0.4063, 0.6778, 0.4207, 0.6778, 0.4207, 0.6775, 0.4063, 0.3131, 0.8976, 0.3131, 0.8828, 0.3131, 0.8828, 0.3131, 0.8976, 0.3131, 0.9293, 0.3131, 0.9293, 0.3131, 0.9293, 0.3131, 0.9293, 0.821, 0.6831, 0.8211, 0.6832, 0.8211, 0.6832, 0.821, 0.6831, 0.3131, 0.9293, 0.3131, 0.9665, 0.3131, 0.9665, 0.3131, 0.9293, 0.2885, 0.9583, 0.2863, 0.928, 0.2863, 0.928, 0.2885, 0.9583, 0.6933, 0.4426, 0.6905, 0.4211, 0.6905, 0.4211, 0.6933, 0.4426, 0.6884, 0.4242, 0.6905, 0.4464, 0.6905, 0.4464, 0.6884, 0.4242, 0.69, 0.4219, 0.6894, 0.4227, 0.6894, 0.4227, 0.69, 0.4219, 0.2938, 0.9042, 0.2939, 0.9041, 0.2939, 0.9041, 0.2938, 0.9042, 0.2939, 0.9041, 0.2939, 0.904, 0.2939, 0.904, 0.2939, 0.9041, 0.2939, 0.904, 0.2939, 0.9039, 0.2939, 0.9039, 0.2939, 0.904, 0.3131, 0.9053, 0.3131, 0.9052, 0.3131, 0.9052, 0.3131, 0.9053, 0.3131, 0.9052, 0.3131, 0.905, 0.3131, 0.905, 0.3131, 0.9052, 0.3131, 0.905, 0.3131, 0.9049, 0.3131, 0.9049, 0.3131, 0.905, 0.2988, 0.8967, 0.2988, 0.8967, 0.2939, 0.9041, 0.2938, 0.9042, 0.2988, 0.8967, 0.2988, 0.8966, 0.2939, 0.904, 0.2939, 0.9041, 0.2988, 0.8966, 0.2988, 0.8965, 0.2939, 0.9039, 0.2939, 0.904, 0.3131, 0.8977, 0.3131, 0.8976, 0.3131, 0.9052, 0.3131, 0.9053, 0.3131, 0.8976, 0.3131, 0.8975, 0.3131, 0.905, 0.3131, 0.9052, 0.3131, 0.8975, 0.3131, 0.8975, 0.3131, 0.9049, 0.3131, 0.905, 0.8058, 0.7179, 0.8058, 0.7174, 0.8058, 0.7197, 0.8058, 0.7197, 0.8058, 0.7174, 0.8058, 0.717, 0.8058, 0.7197, 0.8058, 0.7197, 0.3131, 0.9293, 0.3131, 0.9293, 0.3131, 0.9293, 0.3131, 0.9293, 0.7066, 0.4765, 0.7059, 0.4766, 0.6803, 0.4883, 0.6805, 0.4883, 0.7059, 0.4766, 0.7052, 0.4766, 0.68, 0.4882, 0.6803, 0.4883, 0.7052, 0.4766, 0.7046, 0.4767, 0.6798, 0.4882, 0.68, 0.4882, 0.7066, 0.4765, 0.7059, 0.4766, 0.7059, 0.4766, 0.7066, 0.4765, 0.7059, 0.4766, 0.7079, 0.475, 0.7052, 0.4766, 0.7059, 0.4766, 0.7079, 0.475, 0.7072, 0.4751, 0.7046, 0.4767, 0.7052, 0.4766, 0.6855, 0.4445, 0.6855, 0.4445, 0.6862, 0.4254, 0.6861, 0.4254, 0.6855, 0.4445, 0.6855, 0.4445, 0.6864, 0.4254, 0.6862, 0.4254, 0.6855, 0.4445, 0.6855, 0.4445, 0.6866, 0.4254, 0.6864, 0.4254, 0.6904, 0.4445, 0.6904, 0.4445, 0.6896, 0.4254, 0.6895, 0.4254, 0.6904, 0.4445, 0.6904, 0.4445, 0.6897, 0.4254, 0.6896, 0.4254, 0.6904, 0.4445, 0.6904, 0.4445, 0.6899, 0.4254, 0.6897, 0.4254, 0.921, 0.9355, 0.9223, 0.9355, 0.9198, 0.9189, 0.9183, 0.9189, 0.9223, 0.9355, 0.9235, 0.9355, 0.9212, 0.9189, 0.9198, 0.9189, 0.9235, 0.9355, 0.9248, 0.9355, 0.9227, 0.9189, 0.9212, 0.9189, 0.9242, 0.9189, 0.9471, 0.9188, 0.9484, 0.9188, 0.9227, 0.9189, 0.9227, 0.9189, 0.9484, 0.9188, 0.9497, 0.9188, 0.9212, 0.9189, 0.9212, 0.9189, 0.9497, 0.9188, 0.951, 0.9188, 0.9198, 0.9189, 0.712, 0.4611, 0.7125, 0.4603, 0.7184, 0.4276, 0.7179, 0.4281, 0.7125, 0.4603, 0.7131, 0.4594, 0.7188, 0.4272, 0.7184, 0.4276, 0.7131, 0.4594, 0.7137, 0.4585, 0.7193, 0.4267, 0.7188, 0.4272, 0.7038, 0.453, 0.7033, 0.4543, 0.711, 0.4252, 0.7112, 0.4242, 0.7033, 0.4543, 0.7029, 0.4556, 0.7107, 0.4262, 0.711, 0.4252, 0.7029, 0.4556, 0.7024, 0.4568, 0.7105, 0.4272, 0.7107, 0.4262, 0.4471, 0.9662, 0.4469, 0.9662, 0.4438, 0.9399, 0.443, 0.9395, 0.4469, 0.9662, 0.4467, 0.9662, 0.4446, 0.9404, 0.4438, 0.9399, 0.4467, 0.9662, 0.4465, 0.9663, 0.4454, 0.9408, 0.4446, 0.9404, 0.4263, 0.963, 0.427, 0.9639, 0.4347, 0.9337, 0.4368, 0.9425, 0.427, 0.9639, 0.4276, 0.9647, 0.4343, 0.934, 0.4347, 0.9337, 0.4276, 0.9647, 0.4283, 0.9655, 0.4339, 0.9343, 0.4343, 0.934, 0.7112, 0.4242, 0.711, 0.4252, 0.7146, 0.3936, 0.7147, 0.3929, 0.711, 0.4252, 0.7107, 0.4262, 0.7144, 0.3943, 0.7146, 0.3936, 0.7107, 0.4262, 0.7105, 0.4272, 0.7143, 0.395, 0.7144, 0.3943, 0.7179, 0.4281, 0.7184, 0.4276, 0.7197, 0.3952, 0.7194, 0.3956, 0.7184, 0.4276, 0.7188, 0.4272, 0.7199, 0.3948, 0.7197, 0.3952, 0.7188, 0.4272, 0.7193, 0.4267, 0.7202, 0.3944, 0.7199, 0.3948, 0.7065, 0.4752, 0.7072, 0.4751, 0.71, 0.4724, 0.7093, 0.4725, 0.7072, 0.4751, 0.7079, 0.475, 0.7108, 0.4723, 0.71, 0.4724, 0.7079, 0.475, 0.7059, 0.4766, 0.7115, 0.4722, 0.7108, 0.4723, 0.712, 0.4611, 0.7093, 0.4725, 0.71, 0.4724, 0.7125, 0.4603, 0.7125, 0.4603, 0.71, 0.4724, 0.7108, 0.4723, 0.7131, 0.4594, 0.7131, 0.4594, 0.7108, 0.4723, 0.7115, 0.4722, 0.7137, 0.4585, 0.6905, 0.4464, 0.702, 0.458, 0.7024, 0.4568, 0.6912, 0.4455, 0.6912, 0.4455, 0.7024, 0.4568, 0.7029, 0.4556, 0.6919, 0.4446, 0.6919, 0.4446, 0.7029, 0.4556, 0.7033, 0.4543, 0.6926, 0.4436, 0.9439, 0.9411, 0.9447, 0.9411, 0.9465, 0.9354, 0.9454, 0.9354, 0.9447, 0.9411, 0.9456, 0.9411, 0.9475, 0.9354, 0.9465, 0.9354, 0.9456, 0.9411, 0.9464, 0.9411, 0.9486, 0.9354, 0.9475, 0.9354, 0.9234, 0.9412, 0.9244, 0.9412, 0.9223, 0.9355, 0.921, 0.9355, 0.9244, 0.9412, 0.9253, 0.9412, 0.9235, 0.9355, 0.9223, 0.9355, 0.9253, 0.9412, 0.9263, 0.9412, 0.9248, 0.9355, 0.9235, 0.9355, 0.9454, 0.9354, 0.9465, 0.9354, 0.9484, 0.9188, 0.9471, 0.9188, 0.9465, 0.9354, 0.9475, 0.9354, 0.9497, 0.9188, 0.9484, 0.9188, 0.9475, 0.9354, 0.9486, 0.9354, 0.951, 0.9188, 0.9497, 0.9188, 0.6809, 0.4634, 0.6808, 0.4637, 0.6855, 0.4445, 0.6855, 0.4445, 0.6808, 0.4637, 0.6808, 0.4639, 0.6855, 0.4445, 0.6855, 0.4445, 0.6808, 0.4639, 0.6808, 0.4642, 0.6855, 0.4445, 0.6855, 0.4445, 0.6928, 0.4062, 0.6933, 0.4053, 0.6933, 0.4053, 0.6928, 0.4062, 0.6933, 0.4053, 0.6938, 0.4045, 0.6938, 0.4045, 0.6933, 0.4053, 0.6938, 0.4045, 0.6943, 0.4036, 0.6943, 0.4036, 0.6938, 0.4045, 0.8059, 0.686, 0.8058, 0.6863, 0.8058, 0.6863, 0.8059, 0.686, 0.8058, 0.6863, 0.8058, 0.6866, 0.8058, 0.6866, 0.8058, 0.6863, 0.8058, 0.6866, 0.8058, 0.6869, 0.8058, 0.6869, 0.8058, 0.6866, 0.6877, 0.4651, 0.6877, 0.4651, 0.6904, 0.4445, 0.6904, 0.4445, 0.6877, 0.4651, 0.6877, 0.4651, 0.6904, 0.4445, 0.6904, 0.4445, 0.6877, 0.4651, 0.6877, 0.4651, 0.6904, 0.4445, 0.6904, 0.4445, 0.6775, 0.4063, 0.6768, 0.4058, 0.6767, 0.3994, 0.6773, 0.3975, 0.6768, 0.4058, 0.6762, 0.4058, 0.6762, 0.4016, 0.6767, 0.3994, 0.6762, 0.4058, 0.6757, 0.4058, 0.6757, 0.4038, 0.6762, 0.4016, 0.6884, 0.4242, 0.6889, 0.4235, 0.6933, 0.4053, 0.6928, 0.4062, 0.6933, 0.4053, 0.6889, 0.4235, 0.6889, 0.4235, 0.6933, 0.4053, 0.69, 0.4219, 0.6943, 0.4036, 0.6943, 0.4036, 0.69, 0.4219, 0.6928, 0.4062, 0.6933, 0.4053, 0.6933, 0.4053, 0.6928, 0.4062, 0.6933, 0.4053, 0.6938, 0.4045, 0.6938, 0.4045, 0.6933, 0.4053, 0.6938, 0.4045, 0.6943, 0.4036, 0.6943, 0.4036, 0.6938, 0.4045, 0.8058, 0.7179, 0.8058, 0.7174, 0.8058, 0.7174, 0.8058, 0.7179, 0.6762, 0.4809, 0.6768, 0.4797, 0.6768, 0.4797, 0.6762, 0.4809, 0.6768, 0.4797, 0.6773, 0.4785, 0.6773, 0.4785, 0.6768, 0.4797, 0.4272, 0.9082, 0.4268, 0.9084, 0.4336, 0.9048, 0.4344, 0.9052, 0.4396, 0.9186, 0.4286, 0.9231, 0.4272, 0.9082, 0.4344, 0.9052, 0.4281, 0.9235, 0.4385, 0.918, 0.4336, 0.9048, 0.4268, 0.9084, 0.4286, 0.9231, 0.4281, 0.9235, 0.4268, 0.9084, 0.4272, 0.9082, 0.4292, 0.9228, 0.4286, 0.9231, 0.4238, 0.9038, 0.4242, 0.9036, 0.4292, 0.9228, 0.4286, 0.9231, 0.4286, 0.9231, 0.4292, 0.9228, 0.4396, 0.9186, 0.4407, 0.9192, 0.4407, 0.9192, 0.4396, 0.9186, 0.4407, 0.9192, 0.4292, 0.9228, 0.4292, 0.9228, 0.4407, 0.9192, 0.4242, 0.9036, 0.4238, 0.9038, 0.431, 0.9009, 0.4317, 0.9013, 0.4286, 0.9231, 0.4396, 0.9186, 0.431, 0.9009, 0.4238, 0.9038, 0.4396, 0.9186, 0.4407, 0.9192, 0.4317, 0.9013, 0.431, 0.9009, 0.4407, 0.9192, 0.4292, 0.9228, 0.4242, 0.9036, 0.4317, 0.9013, 0.4238, 0.9006, 0.4235, 0.9009, 0.431, 0.8985, 0.4317, 0.8989, 0.4418, 0.9198, 0.4297, 0.9224, 0.4238, 0.9006, 0.4317, 0.8989, 0.4297, 0.9224, 0.4292, 0.9228, 0.4235, 0.9009, 0.4238, 0.9006, 0.4292, 0.9228, 0.4407, 0.9192, 0.431, 0.8985, 0.4235, 0.9009, 0.4327, 0.9031, 0.4329, 0.9027, 0.4344, 0.9024, 0.4352, 0.9027, 0.4418, 0.9198, 0.4429, 0.9204, 0.4352, 0.9027, 0.4344, 0.9024, 0.4297, 0.9224, 0.4418, 0.9198, 0.4344, 0.9024, 0.4329, 0.9027, 0.4266, 0.9041, 0.4303, 0.922, 0.4297, 0.9224, 0.4266, 0.9041, 0.4269, 0.9038, 0.4269, 0.9038, 0.4266, 0.9041, 0.4329, 0.9027, 0.4327, 0.9031, 0.3088, 0.9466, 0.3088, 0.9323, 0.3088, 0.9323, 0.3088, 0.9466, 0.2924, 0.9437, 0.3131, 0.9527, 0.3088, 0.9466, 0.2969, 0.9414, 0.2991, 0.9287, 0.2924, 0.9437, 0.2969, 0.9414, 0.2976, 0.9329, 0.3131, 0.9279, 0.2991, 0.9287, 0.2976, 0.9329, 0.3088, 0.9323, 0.2976, 0.9329, 0.2969, 0.9414, 0.2971, 0.9414, 0.2979, 0.9329, 0.2969, 0.9414, 0.3088, 0.9466, 0.3088, 0.9466, 0.2969, 0.9414, 0.2976, 0.9329, 0.2969, 0.9414, 0.2969, 0.9414, 0.2976, 0.9329, 0.3088, 0.9323, 0.2976, 0.9329, 0.2976, 0.9329, 0.3088, 0.9323, 0.2979, 0.9329, 0.2971, 0.9414, 0.2969, 0.9414, 0.2976, 0.9329, 0.3088, 0.9323, 0.2976, 0.9329, 0.2979, 0.9329, 0.3091, 0.9323, 0.3088, 0.9466, 0.3088, 0.9323, 0.3091, 0.9323, 0.3091, 0.9466, 0.2969, 0.9414, 0.3088, 0.9466, 0.3091, 0.9466, 0.2971, 0.9414, 0.3131, 0.9279, 0.3131, 0.9029, 0.3131, 0.9029, 0.3131, 0.9279, 0.3131, 0.9029, 0.2994, 0.9128, 0.2994, 0.9128, 0.3131, 0.9029, 0.3131, 0.9279, 0.3131, 0.9029, 0.3131, 0.9029, 0.3131, 0.9279, 0.2991, 0.9287, 0.3131, 0.9279, 0.3131, 0.9279, 0.2991, 0.9287, 0.4269, 0.9038, 0.4327, 0.9031, 0.4327, 0.9031, 0.4269, 0.9038, 0.2991, 0.9287, 0.3131, 0.9279, 0.3131, 0.9279, 0.2991, 0.9287, 0.2994, 0.9128, 0.2991, 0.9287, 0.2991, 0.9287, 0.2994, 0.9128, 0.3131, 0.9029, 0.2994, 0.9128, 0.2994, 0.9128, 0.3131, 0.9029, 0.6768, 0.4058, 0.6775, 0.4063, 0.6775, 0.4063, 0.6768, 0.4058, 0.3091, 0.9323, 0.2979, 0.9329, 0.2976, 0.9329, 0.3088, 0.9323, 0.3091, 0.9323, 0.3088, 0.9323, 0.3137, 0.9323, 0.3139, 0.9323, 0.2971, 0.9414, 0.3091, 0.9466, 0.3088, 0.9466, 0.2969, 0.9414, 0.2976, 0.9329, 0.2969, 0.9414, 0.2969, 0.9414, 0.2976, 0.9329, 0.3088, 0.9466, 0.3091, 0.9466, 0.3139, 0.9466, 0.3137, 0.9466, 0.7143, 0.4576, 0.7038, 0.453, 0.7038, 0.453, 0.7143, 0.4576, 0.3091, 0.9466, 0.3091, 0.9323, 0.3139, 0.9323, 0.3139, 0.9466, 0.2865, 0.934, 0.2886, 0.9522, 0.2911, 0.9519, 0.289, 0.9338, 0.2867, 0.9341, 0.2866, 0.934, 0.2891, 0.9338, 0.2892, 0.9338, 0.678, 0.4772, 0.7066, 0.4765, 0.7066, 0.4765, 0.678, 0.4772, 0.3131, 0.9293, 0.3131, 0.966, 0.3131, 0.966, 0.3131, 0.9293, 0.2893, 0.9583, 0.2891, 0.9583, 0.2884, 0.9522, 0.2886, 0.9522, 0.2969, 0.9414, 0.3088, 0.9466, 0.3088, 0.9466, 0.2969, 0.9414, 0.06849, 0.2805, 0.06838, 0.2805, 0.07025, 0.2986, 0.07009, 0.2986, 0.06838, 0.2805, 0.06828, 0.2804, 0.0704, 0.2986, 0.07025, 0.2986, 0.2883, 0.9522, 0.2867, 0.9341, 0.2892, 0.9338, 0.2908, 0.9519, 0.2886, 0.9522, 0.2884, 0.9522, 0.2909, 0.9519, 0.2911, 0.9519, 0.2866, 0.934, 0.2865, 0.934, 0.289, 0.9338, 0.2891, 0.9338, 0.2884, 0.9522, 0.2883, 0.9522, 0.2908, 0.9519, 0.2909, 0.9519, 0.6884, 0.4242, 0.6905, 0.4464, 0.6905, 0.4464, 0.6884, 0.4242, 0.6933, 0.4426, 0.6905, 0.4211, 0.6905, 0.4211, 0.6933, 0.4426, 0.6912, 0.4455, 0.6919, 0.4446, 0.6894, 0.4227, 0.6889, 0.4235, 0.6919, 0.4446, 0.6926, 0.4436, 0.69, 0.4219, 0.6894, 0.4227, 0.6894, 0.4227, 0.6889, 0.4235, 0.6889, 0.4235, 0.6894, 0.4227, 0.6905, 0.4464, 0.6912, 0.4455, 0.6912, 0.4455, 0.6905, 0.4464, 0.6889, 0.4235, 0.6884, 0.4242, 0.6884, 0.4242, 0.6889, 0.4235, 0.6926, 0.4436, 0.6933, 0.4426, 0.6933, 0.4426, 0.6926, 0.4436, 0.6905, 0.4211, 0.69, 0.4219, 0.69, 0.4219, 0.6905, 0.4211, 0.6919, 0.4446, 0.6926, 0.4436, 0.6926, 0.4436, 0.6919, 0.4446, 0.7197, 0.4263, 0.7112, 0.4242, 0.7147, 0.3929, 0.7205, 0.394, 0.4463, 0.9663, 0.4263, 0.963, 0.4368, 0.9425, 0.4463, 0.9412, 0.7143, 0.4576, 0.7038, 0.453, 0.7112, 0.4242, 0.7197, 0.4263, 0.8058, 0.7165, 0.8058, 0.7161, 0.8058, 0.7197, 0.8058, 0.7197, 0.678, 0.4772, 0.7066, 0.4765, 0.6805, 0.4883, 0.6772, 0.4872, 0.2939, 0.9039, 0.3131, 0.9053, 0.3131, 0.9293, 0.2856, 0.9278, 0.2939, 0.9039, 0.2939, 0.9039, 0.2856, 0.9278, 0.2858, 0.9279, 0.2885, 0.9583, 0.3131, 0.9665, 0.3131, 0.9527, 0.2924, 0.9437, 0.2888, 0.9583, 0.3132, 0.9737, 0.3131, 0.9665, 0.2885, 0.9583, 0.3131, 0.9293, 0.3131, 0.9293, 0.3131, 0.9665, 0.3132, 0.9737, 0.3131, 0.883, 0.3056, 0.8855, 0.2988, 0.8967, 0.3131, 0.8974, 0.3131, 0.8829, 0.3131, 0.883, 0.3131, 0.8974, 0.3131, 0.8975, 0.4351, 0.9334, 0.4347, 0.9337, 0.4299, 0.9225, 0.4305, 0.9221, 0.3131, 0.8828, 0.3131, 0.8828, 0.3131, 0.8975, 0.3131, 0.8976, 0.3131, 0.8828, 0.3131, 0.8829, 0.3131, 0.8975, 0.3131, 0.8975, 0.3131, 0.9293, 0.3131, 0.9293, 0.3132, 0.9737, 0.3132, 0.9736, 0.2863, 0.928, 0.2861, 0.928, 0.2888, 0.9583, 0.2885, 0.9583, 0.3131, 0.9053, 0.3131, 0.9052, 0.3131, 0.9293, 0.3131, 0.9293, 0.3131, 0.9052, 0.3131, 0.905, 0.3131, 0.9293, 0.3131, 0.9293, 0.3131, 0.905, 0.3131, 0.9049, 0.3131, 0.9293, 0.3131, 0.9293, 0.2938, 0.9042, 0.2939, 0.9041, 0.2861, 0.928, 0.2863, 0.928, 0.2939, 0.9041, 0.2939, 0.904, 0.2859, 0.9279, 0.2861, 0.928, 0.2939, 0.904, 0.2939, 0.9039, 0.2858, 0.9279, 0.2859, 0.9279, 0.8058, 0.717, 0.8058, 0.7165, 0.8058, 0.7197, 0.8058, 0.7197, 0.2994, 0.9128, 0.2991, 0.9287, 0.2991, 0.9287, 0.2994, 0.9128, 0.9222, 0.9161, 0.9661, 0.9183, 0.9689, 0.9517, 0.9222, 0.9721, 0.3139, 0.9466, 0.3139, 0.9323, 0.3137, 0.9323, 0.3137, 0.9466, 0.9222, 0.9161, 0.9222, 0.9721, 0.9031, 0.9721, 0.9031, 0.9161, 0.2861, 0.928, 0.2859, 0.9279, 0.2866, 0.934, 0.2867, 0.9341, 0.2888, 0.9583, 0.2861, 0.928, 0.2867, 0.9341, 0.2883, 0.9522, 0.2859, 0.9279, 0.2858, 0.9279, 0.2865, 0.934, 0.2866, 0.934, 0.8058, 0.7179, 0.8058, 0.7197, 0.8058, 0.7197, 0.8058, 0.7179, 0.4463, 0.9412, 0.4454, 0.9408, 0.4454, 0.9408, 0.4463, 0.9412, 0.3131, 0.8974, 0.3131, 0.8975, 0.3131, 0.8975, 0.3131, 0.8974, 0.3088, 0.9466, 0.3137, 0.9466, 0.3137, 0.9466, 0.3088, 0.9466, 0.7066, 0.4765, 0.6805, 0.4883, 0.6805, 0.4883, 0.7066, 0.4765, 0.2883, 0.9522, 0.2888, 0.9583, 0.2888, 0.9583, 0.2883, 0.9522, 0.3131, 0.8975, 0.3131, 0.8975, 0.3131, 0.8975, 0.3131, 0.8975, 0.2865, 0.934, 0.2866, 0.934, 0.2866, 0.934, 0.2865, 0.934, 0.4368, 0.9425, 0.4463, 0.9412, 0.4463, 0.9412, 0.4368, 0.9425, 0.3131, 0.8975, 0.3131, 0.8976, 0.3131, 0.8976, 0.3131, 0.8975, 0.2866, 0.934, 0.2867, 0.9341, 0.2867, 0.9341, 0.2866, 0.934, 0.8059, 0.686, 0.8058, 0.6863, 0.8058, 0.6863, 0.8059, 0.686, 0.8058, 0.6871, 0.8058, 0.6869, 0.8058, 0.6869, 0.8058, 0.6871, 0.2883, 0.9522, 0.2884, 0.9522, 0.2884, 0.9522, 0.2883, 0.9522, 0.4263, 0.963, 0.4368, 0.9425, 0.4368, 0.9425, 0.4263, 0.963, 0.8059, 0.686, 0.8127, 0.6878, 0.8127, 0.6878, 0.8059, 0.686, 0.2888, 0.9583, 0.3132, 0.9737, 0.3132, 0.9737, 0.2888, 0.9583, 0.8058, 0.6866, 0.8058, 0.6869, 0.8058, 0.6869, 0.8058, 0.6866, 0.2867, 0.9341, 0.2883, 0.9522, 0.2883, 0.9522, 0.2867, 0.9341, 0.4463, 0.9412, 0.4463, 0.9663, 0.4463, 0.9663, 0.4463, 0.9412, 0.3056, 0.8855, 0.2988, 0.8967, 0.2988, 0.8967, 0.3056, 0.8855, 0.8058, 0.6863, 0.8058, 0.6866, 0.8058, 0.6866, 0.8058, 0.6863, 0.7038, 0.453, 0.7112, 0.4242, 0.7112, 0.4242, 0.7038, 0.453, 0.2988, 0.8967, 0.3131, 0.8974, 0.3131, 0.8974, 0.2988, 0.8967, 0.7205, 0.394, 0.7197, 0.4263, 0.7197, 0.4263, 0.7205, 0.394, 0.3131, 0.9049, 0.3131, 0.9293, 0.3131, 0.9293, 0.3131, 0.9049, 0.2988, 0.8967, 0.2988, 0.8967, 0.2988, 0.8967, 0.2988, 0.8967, 0.2858, 0.9279, 0.2865, 0.934, 0.2865, 0.934, 0.2858, 0.9279, 0.2938, 0.9042, 0.2939, 0.9041, 0.2939, 0.9041, 0.2938, 0.9042, 0.4268, 0.9084, 0.4281, 0.9235, 0.4281, 0.9235, 0.4268, 0.9084, 0.6773, 0.4785, 0.678, 0.4772, 0.678, 0.4772, 0.6773, 0.4785, 0.3131, 0.9053, 0.3131, 0.9052, 0.3131, 0.9052, 0.3131, 0.9053, 0.6768, 0.4797, 0.6773, 0.4785, 0.6773, 0.4785, 0.6768, 0.4797, 0.2939, 0.9039, 0.3131, 0.9053, 0.3131, 0.9053, 0.2939, 0.9039, 0.443, 0.9204, 0.4463, 0.9412, 0.4463, 0.9412, 0.443, 0.9204, 0.4351, 0.9334, 0.4347, 0.9337, 0.4347, 0.9337, 0.4351, 0.9334, 0.4299, 0.9225, 0.4305, 0.9221, 0.4305, 0.9221, 0.4299, 0.9225, 0.6778, 0.4207, 0.678, 0.4386, 0.678, 0.4386, 0.6778, 0.4207, 0.4305, 0.9221, 0.4351, 0.9334, 0.4351, 0.9334, 0.4305, 0.9221, 0.8058, 0.7197, 0.8058, 0.7197, 0.8058, 0.7197, 0.8058, 0.7197, 0.4238, 0.9038, 0.4242, 0.9036, 0.4242, 0.9036, 0.4238, 0.9038, 0.4368, 0.9425, 0.4351, 0.9334, 0.4351, 0.9334, 0.4368, 0.9425, 0.2924, 0.9437, 0.2885, 0.9583, 0.2885, 0.9583, 0.2924, 0.9437, 0.4242, 0.9036, 0.4292, 0.9228, 0.4292, 0.9228, 0.4242, 0.9036, 0.6905, 0.4211, 0.6933, 0.4426, 0.6933, 0.4426, 0.6905, 0.4211, 0.2939, 0.9039, 0.2939, 0.9039, 0.2939, 0.9039, 0.2939, 0.9039, 0.678, 0.4386, 0.6782, 0.452, 0.6782, 0.452, 0.678, 0.4386, 0.3131, 0.9293, 0.3131, 0.9293, 0.3131, 0.9293, 0.3131, 0.9293, 0.8058, 0.7197, 0.8058, 0.717, 0.8058, 0.717, 0.8058, 0.7197, 0.2939, 0.904, 0.2939, 0.9039, 0.2939, 0.9039, 0.2939, 0.904, 0.3131, 0.9029, 0.2994, 0.9128, 0.2994, 0.9128, 0.3131, 0.9029, 0.3131, 0.9293, 0.2856, 0.9278, 0.2856, 0.9278, 0.3131, 0.9293, 0.7125, 0.4603, 0.7131, 0.4594, 0.7131, 0.4594, 0.7125, 0.4603, 0.4238, 0.9006, 0.4235, 0.9009, 0.4235, 0.9009, 0.4238, 0.9006, 0.2939, 0.9041, 0.2939, 0.904, 0.2939, 0.904, 0.2939, 0.9041, 0.2991, 0.9287, 0.3131, 0.9279, 0.3131, 0.9279, 0.2991, 0.9287, 0.2994, 0.9128, 0.2991, 0.9287, 0.2991, 0.9287, 0.2994, 0.9128, 0.4317, 0.8989, 0.4238, 0.9006, 0.4238, 0.9006, 0.4317, 0.8989, 0.3131, 0.9279, 0.3131, 0.9029, 0.3131, 0.9029, 0.3131, 0.9279, 0.3131, 0.905, 0.3131, 0.9049, 0.3131, 0.9049, 0.3131, 0.905, 0.2863, 0.928, 0.2938, 0.9042, 0.2938, 0.9042, 0.2863, 0.928, 0.6753, 0.4522, 0.6753, 0.4425, 0.6753, 0.4425, 0.6753, 0.4522, 0.6782, 0.452, 0.7038, 0.453, 0.7038, 0.453, 0.6782, 0.452, 0.3131, 0.9052, 0.3131, 0.905, 0.3131, 0.905, 0.3131, 0.9052, 0.4347, 0.9337, 0.4299, 0.9225, 0.4299, 0.9225, 0.4347, 0.9337, 0.4288, 0.9232, 0.4339, 0.9343, 0.4339, 0.9343, 0.4288, 0.9232, 0.7122, 0.4721, 0.7143, 0.4576, 0.7143, 0.4576, 0.7122, 0.4721, 0.2856, 0.9278, 0.2858, 0.9279, 0.2858, 0.9279, 0.2856, 0.9278, 0.3088, 0.9323, 0.2976, 0.9329, 0.2976, 0.9329, 0.3088, 0.9323, 0.4266, 0.9041, 0.4269, 0.9038, 0.4269, 0.9038, 0.4266, 0.9041, 0.8336, 0.8974, 0.7913, 0.9281, 0.7903, 0.9772, 0.8336, 0.9749, 0.3131, 0.9029, 0.2994, 0.9128, 0.2994, 0.9128, 0.3131, 0.9029, 0.3131, 0.9279, 0.3131, 0.9029, 0.3131, 0.9029, 0.3131, 0.9279, 0.2991, 0.9287, 0.3131, 0.9279, 0.3131, 0.9279, 0.2991, 0.9287, 0.6753, 0.4522, 0.6756, 0.4821, 0.7065, 0.4752, 0.702, 0.458, 0.0, 0.0, 0.0, 0.0, 0.0, 0.0, 0.0, 0.0, 0.702, 0.458, 0.6753, 0.4522, 0.6753, 0.4522, 0.702, 0.458, 0.7065, 0.4752, 0.702, 0.458, 0.702, 0.458, 0.7065, 0.4752, 0.6932, 0.9626, 0.6944, 0.961, 0.69, 0.9277, 0.6892, 0.929, 0.69, 0.9669, 0.6911, 0.9655, 0.6876, 0.9315, 0.6868, 0.9326, 0.6905, 0.4211, 0.69, 0.4219, 0.69, 0.4219, 0.6905, 0.4211, 0.6889, 0.4235, 0.6884, 0.4242, 0.6884, 0.4242, 0.6889, 0.4235, 0.69, 0.4219, 0.6926, 0.4436, 0.6926, 0.4436, 0.69, 0.4219, 0.6905, 0.4464, 0.6912, 0.4455, 0.6912, 0.4455, 0.6905, 0.4464, 0.6912, 0.4455, 0.6889, 0.4235, 0.6889, 0.4235, 0.6912, 0.4455, 0.6926, 0.4436, 0.6933, 0.4426, 0.6933, 0.4426, 0.6926, 0.4436, 0.6876, 0.9315, 0.6884, 0.9302, 0.6951, 0.902, 0.6943, 0.9033, 0.6884, 0.9302, 0.6892, 0.929, 0.6959, 0.9007, 0.6951, 0.902, 0.6894, 0.4227, 0.69, 0.4219, 0.69, 0.4219, 0.6894, 0.4227, 0.6943, 0.4036, 0.6938, 0.4045, 0.6938, 0.4045, 0.6943, 0.4036, 0.6889, 0.4235, 0.6894, 0.4227, 0.6894, 0.4227, 0.6889, 0.4235, 0.6938, 0.4045, 0.6933, 0.4053, 0.6933, 0.4053, 0.6938, 0.4045, 0.6933, 0.4426, 0.678, 0.4386, 0.6778, 0.4207, 0.6905, 0.4211, 0.6905, 0.4211, 0.6933, 0.4426, 0.6933, 0.4426, 0.6905, 0.4211, 0.678, 0.4386, 0.6778, 0.4207, 0.6778, 0.4207, 0.678, 0.4386, 0.6778, 0.4207, 0.6905, 0.4211, 0.6905, 0.4211, 0.6778, 0.4207, 0.6905, 0.4211, 0.6778, 0.4207, 0.6775, 0.4063, 0.6948, 0.4027, 0.6948, 0.4027, 0.6775, 0.4063, 0.6773, 0.3975, 0.6948, 0.4027, 0.6775, 0.4063, 0.6773, 0.3975, 0.6773, 0.3975, 0.6775, 0.4063, 0.6905, 0.4211, 0.6778, 0.4207, 0.6778, 0.4207, 0.6905, 0.4211, 0.6948, 0.4027, 0.6905, 0.4211, 0.6905, 0.4211, 0.6948, 0.4027, 0.6778, 0.4207, 0.6775, 0.4063, 0.6775, 0.4063, 0.6778, 0.4207, 0.7038, 0.453, 0.7066, 0.4765, 0.678, 0.4772, 0.6782, 0.452, 0.7066, 0.4765, 0.678, 0.4772, 0.678, 0.4772, 0.7066, 0.4765, 0.6782, 0.452, 0.7038, 0.453, 0.7038, 0.453, 0.6782, 0.452, 0.7038, 0.453, 0.7066, 0.4765, 0.7066, 0.4765, 0.7038, 0.453])
me_cube.materials.append(mat_material)
me_cube.use_remesh_preserve_volume = False
me_cube.use_remesh_preserve_attributes = False
me_cube.use_mirror_vertex_groups = False
me_cube.update()

# ---- objects
ob_god_of_precision = bpy.data.objects.new('God of Precision', me_cube)

# ---- transforms, parenting, visibility, modifiers, constraints
ob_god_of_precision.location = (0.0, 0.0, 0.0)
ob_god_of_precision.lock_rotations_4d = False
ob_god_of_precision.empty_display_type = 'ARROWS'
ob_god_of_precision.lineart.crease_threshold = 0.0
_m = ob_god_of_precision.modifiers.new('Mirror', 'MIRROR')
_m.use_clip = True

# ---- collection membership
col_collection.objects.link(ob_god_of_precision)

# ---- scene / render settings (as saved in the file)
scene.frame_start = 1; scene.frame_end = 250; scene.frame_set(1)
scene.render.engine = 'BLENDER_EEVEE_NEXT'
scene.cycles.sampling_pattern = 'TABULATED_SOBOL'
scene.cycles.use_light_tree = False
scene.view_settings.view_transform = 'Filmic'
bpy.context.view_layer.update()

# ---- added for rendering (the .blend has no active camera and no usable light): camera, sun
cam_auto = bpy.data.cameras.new('AutoCamera')
cam_auto.lens = 50.0
cam_auto.sensor_width = 36.0
cam_auto.clip_end = 1000.0
ob_auto_camera = bpy.data.objects.new('AutoCamera', cam_auto)
scene.collection.objects.link(ob_auto_camera)
ob_auto_camera.location = (6.12781, -7.3576, 4.81777)
ob_auto_camera.rotation_euler = (1.09748, -7.21219e-08, 0.694738)
scene.camera = ob_auto_camera
light_auto_sun = bpy.data.lights.new('AutoSun', 'SUN')
light_auto_sun.energy = 3.0
light_auto_sun.angle = 0.0523599
ob_auto_sun = bpy.data.objects.new('AutoSun', light_auto_sun)
scene.collection.objects.link(ob_auto_sun)
ob_auto_sun.rotation_euler = (0.872665, 0.174533, 0.523599)
bpy.context.view_layer.update()
